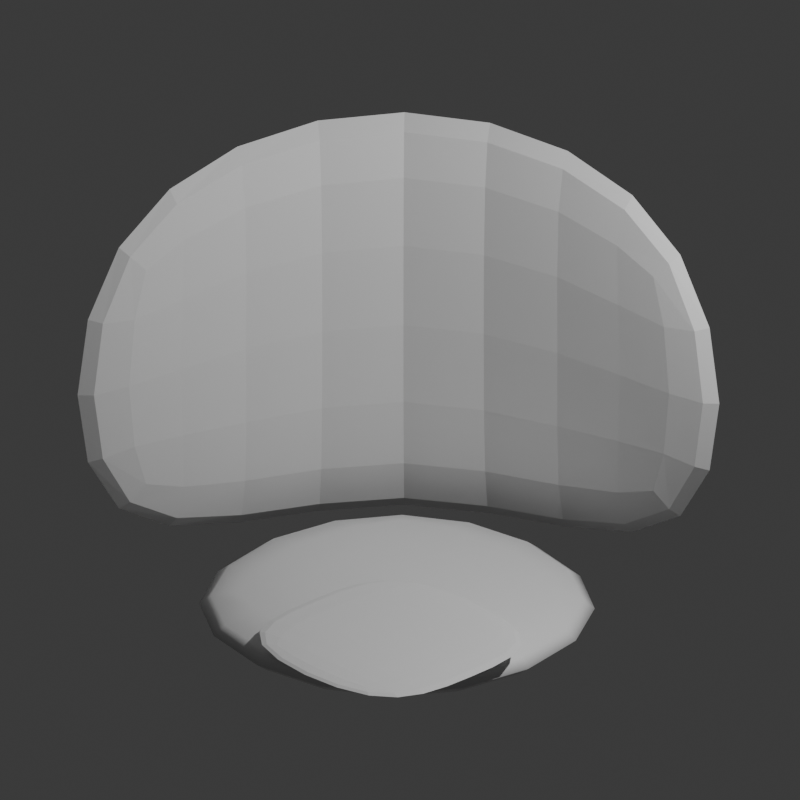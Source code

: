 # Source: LivingRoom.blend  (saved by Blender 4.1.24; exported with 4.5.12 LTS)
import bpy
from mathutils import Matrix  # noqa: F401  (used for matrix-valued properties, if any)

bpy.ops.wm.read_factory_settings(use_empty=True)
scene = bpy.context.scene
scene.name = 'Scene'

# ---- collections
col_collection = bpy.data.collections.new('Collection'); scene.collection.children.link(col_collection)

# ---- materials (node trees are filled in below, after node groups)
mat_material = bpy.data.materials.new('Material')
mat_material.alpha_threshold = 0.0
mat_material.use_transparent_shadow = False
mat_material.roughness = 0.5
mat_material.line_color = (0.0, 0.0, 0.0, 1.0)

# ---- material node trees
mat_material.use_nodes = True; mat_material.node_tree.nodes.clear()
_N = mat_material.node_tree.nodes; _L = mat_material.node_tree.links
n0 = _N.new('ShaderNodeOutputMaterial'); n0.name = 'Material Output'; n0.location = (300, 300)
n1 = _N.new('ShaderNodeBsdfPrincipled'); n1.name = 'Principled BSDF'; n1.location = (10, 300)
n1.inputs[3].default_value = 1.45
_L.new(n1.outputs[0], n0.inputs[0])
n0.is_active_output = True

# ---- world
world_world = bpy.data.worlds.new('World'); scene.world = world_world
world_world.use_nodes = True; world_world.node_tree.nodes.clear()
_N = world_world.node_tree.nodes; _L = world_world.node_tree.links
n0 = _N.new('ShaderNodeOutputWorld'); n0.name = 'World Output'; n0.location = (300, 300)
n1 = _N.new('ShaderNodeBackground'); n1.name = 'Background'; n1.location = (10, 300)
n1.inputs[0].default_value = (0.05088, 0.05088, 0.05088, 1.0)
_L.new(n1.outputs[0], n0.inputs[0])
n0.is_active_output = True
world_world.color = (0.05088, 0.05088, 0.05088)
world_world.use_sun_shadow = False
world_world.sun_shadow_jitter_overblur = 0.0

# ---- cameras
cam_camera = bpy.data.cameras.new('Camera')
cam_camera.type = 'ORTHO'
cam_camera.clip_end = 100.0
cam_camera.ortho_scale = 5.314

# ---- lights
light_light = bpy.data.lights.new('Light', 'POINT')
light_light.transmission_factor = 0.0
light_light.energy = 1000.0
light_light.shadow_soft_size = 0.1
light_light.shadow_maximum_resolution = 0.006
light_light.use_absolute_resolution = True

# ---- meshes
me_cube = bpy.data.meshes.new('Cube')
me_cube.from_pydata([(1.0, 1.3, 1.0), (1.0, 1.3, -1.318), (-1.3, 1.3, 1.0), (-1.3, 1.3, -1.318), (-1.3, -1.0, 1.0), (-1.3, -1.0, -1.318), (1.0, 1.0, 1.0), (1.0, 1.0, -1.318), (-1.0, 1.0, 1.0), (-1.0, 1.0, -1.318), (-1.0, -1.0, 1.0), (-1.0, -1.0, -1.318)], [], [(5, 4, 2, 3), (3, 2, 0, 1), (11, 9, 8, 10), (9, 7, 6, 8), (5, 3, 9, 11), (3, 1, 7, 9), (1, 0, 6, 7), (4, 5, 11, 10), (2, 4, 10, 8), (0, 2, 8, 6)])
_uv = me_cube.uv_layers.new(name='UVMap')
_uv.uv.foreach_set('vector', [0.375, 0.0, 0.625, 0.0, 0.625, 0.25, 0.375, 0.25, 0.375, 0.25, 0.625, 0.25, 0.625, 0.5, 0.375, 0.5, 0.375, 0.0, 0.375, 0.25, 0.625, 0.25, 0.625, 0.0, 0.375, 0.25, 0.375, 0.5, 0.625, 0.5, 0.625, 0.25, 0.375, 0.0, 0.375, 0.25, 0.375, 0.25, 0.375, 0.0, 0.375, 0.25, 0.375, 0.5, 0.375, 0.5, 0.375, 0.25, 0.375, 0.5, 0.625, 0.5, 0.625, 0.5, 0.375, 0.5, 0.625, 0.0, 0.375, 0.0, 0.375, 0.0, 0.625, 0.0, 0.625, 0.25, 0.625, 0.0, 0.625, 0.0, 0.625, 0.25, 0.625, 0.5, 0.625, 0.25, 0.625, 0.25, 0.625, 0.5])
me_cube.materials.append(mat_material)
me_cube.use_mirror_vertex_groups = False
me_cube.update()
me_cube_001 = bpy.data.meshes.new('Cube.001')
me_cube_001.from_pydata([(1.0, 1.0, -1.3), (1.0, -1.0, -1.3), (-1.0, 1.0, -1.3), (-1.0, -1.0, -1.3), (1.0, 1.0, -1.0), (1.0, -1.0, -1.0), (-1.0, 1.0, -1.0), (-1.0, -1.0, -1.0)], [], [(2, 0, 1, 3), (6, 7, 5, 4), (2, 3, 7, 6), (0, 2, 6, 4), (3, 1, 5, 7), (1, 0, 4, 5)])
me_cube_001.polygons.foreach_set('use_smooth', [True] * 6)
_uv = me_cube_001.uv_layers.new(name='UVMap')
_uv.uv.foreach_set('vector', [0.125, 0.5, 0.375, 0.5, 0.375, 0.75, 0.125, 0.75, 0.125, 0.5, 0.125, 0.75, 0.375, 0.75, 0.375, 0.5, 0.125, 0.5, 0.125, 0.75, 0.125, 0.75, 0.125, 0.5, 0.375, 0.5, 0.125, 0.5, 0.125, 0.5, 0.375, 0.5, 0.125, 0.75, 0.375, 0.75, 0.375, 0.75, 0.125, 0.75, 0.375, 0.75, 0.375, 0.5, 0.375, 0.5, 0.375, 0.75])
me_cube_001.materials.append(mat_material)
me_cube_001.use_mirror_vertex_groups = False
me_cube_001.update()
me_cube_002 = bpy.data.meshes.new('Cube.002')
me_cube_002.from_pydata([(-1.0, -1.0, -1.0), (-1.0, -1.0, 1.0), (-1.0, 1.0, -1.0), (-1.0, 1.0, 1.0), (1.0, -1.0, -1.0), (1.0, -1.0, 1.0), (1.0, 1.0, -1.0), (1.0, 1.0, 1.0), (-1.0, 0.0, -1.0), (-1.0, 0.0, 1.0), (1.0, 0.0, -1.0), (1.0, 0.0, 1.0)], [], [(8, 9, 3, 2), (2, 3, 7, 6), (10, 11, 5, 4), (4, 5, 1, 0), (8, 10, 4, 0), (11, 9, 1, 5), (7, 3, 9, 11), (2, 6, 10, 8), (6, 7, 11, 10), (0, 1, 9, 8)])
_uv = me_cube_002.uv_layers.new(name='UVMap')
_uv.uv.foreach_set('vector', [0.375, 0.125, 0.625, 0.125, 0.625, 0.25, 0.375, 0.25, 0.375, 0.25, 0.625, 0.25, 0.625, 0.5, 0.375, 0.5, 0.375, 0.625, 0.625, 0.625, 0.625, 0.75, 0.375, 0.75, 0.375, 0.75, 0.625, 0.75, 0.625, 1.0, 0.375, 1.0, 0.125, 0.625, 0.375, 0.625, 0.375, 0.75, 0.125, 0.75, 0.625, 0.625, 0.875, 0.625, 0.875, 0.75, 0.625, 0.75, 0.625, 0.5, 0.875, 0.5, 0.875, 0.625, 0.625, 0.625, 0.125, 0.5, 0.375, 0.5, 0.375, 0.625, 0.125, 0.625, 0.375, 0.5, 0.625, 0.5, 0.625, 0.625, 0.375, 0.625, 0.375, 0.0, 0.625, 0.0, 0.625, 0.125, 0.375, 0.125])
me_cube_002.update()

# ---- objects
ob_walls = bpy.data.objects.new('Walls', me_cube)
ob_light = bpy.data.objects.new('Light', light_light)
ob_camera = bpy.data.objects.new('Camera', cam_camera)
ob_floor = bpy.data.objects.new('Floor', me_cube_001)
ob_cube = bpy.data.objects.new('Cube', me_cube_002)

# ---- transforms, parenting, visibility, modifiers, constraints
ob_walls.location = (0.0, 0.0, 1.809)
ob_walls.scale = (1.525, 1.525, 1.37)
ob_walls.lock_rotations_4d = False
ob_walls.empty_display_type = 'ARROWS'
ob_walls.lineart.crease_threshold = 0.0
_m = ob_walls.modifiers.new('Bevel', 'BEVEL')
_m.segments = 2
_m.limit_method = 'WEIGHT'
_m.profile = 1.0
_m = ob_walls.modifiers.new('Subdivision', 'SUBSURF')
_m.levels = 2
ob_light.location = (4.076, 1.005, 5.904)
ob_light.rotation_euler = (0.6503, 0.05522, 1.866)
ob_light.lock_rotations_4d = False
ob_light.empty_display_type = 'ARROWS'
ob_light.color = (0.0, 0.0, 0.0, 0.0)
ob_light.lineart.crease_threshold = 0.0
ob_camera.location = (6.836, -6.416, 6.427)
ob_camera.rotation_euler = (1.109, 0.0, 0.8149)
ob_camera.lock_rotations_4d = False
ob_camera.empty_display_type = 'ARROWS'
ob_camera.color = (0.0, 0.0, 0.0, 0.0)
ob_camera.display_type = 'WIRE'
ob_camera.lineart.crease_threshold = 0.0
ob_floor.location = (0.0, 0.0, 1.809)
ob_floor.scale = (1.525, 1.525, 1.37)
ob_floor.lock_rotations_4d = False
ob_floor.empty_display_type = 'ARROWS'
ob_floor.lineart.crease_threshold = 0.0
_m = ob_floor.modifiers.new('Bevel', 'BEVEL')
_m.segments = 2
_m.limit_method = 'WEIGHT'
_m.profile = 1.0
_m = ob_floor.modifiers.new('Subdivision', 'SUBSURF')
_m.levels = 2
ob_cube.location = (0.617, -0.6411, 0.4319)
ob_cube.scale = (0.85, 0.85, 0.035)
_m = ob_cube.modifiers.new('Subdivision', 'SUBSURF')
_m.levels = 2

# ---- collection membership
col_collection.objects.link(ob_walls)
col_collection.objects.link(ob_light)
col_collection.objects.link(ob_camera)
col_collection.objects.link(ob_floor)
col_collection.objects.link(ob_cube)

# ---- scene / render settings (as saved in the file)
scene.camera = ob_camera
scene.frame_start = 1; scene.frame_end = 250; scene.frame_set(1)
scene.render.engine = 'BLENDER_EEVEE_NEXT'
scene.render.resolution_x = 1080
scene.cycles.sampling_pattern = 'TABULATED_SOBOL'
scene.eevee.ray_tracing_options.trace_max_roughness = 0.0
bpy.context.view_layer.update()
